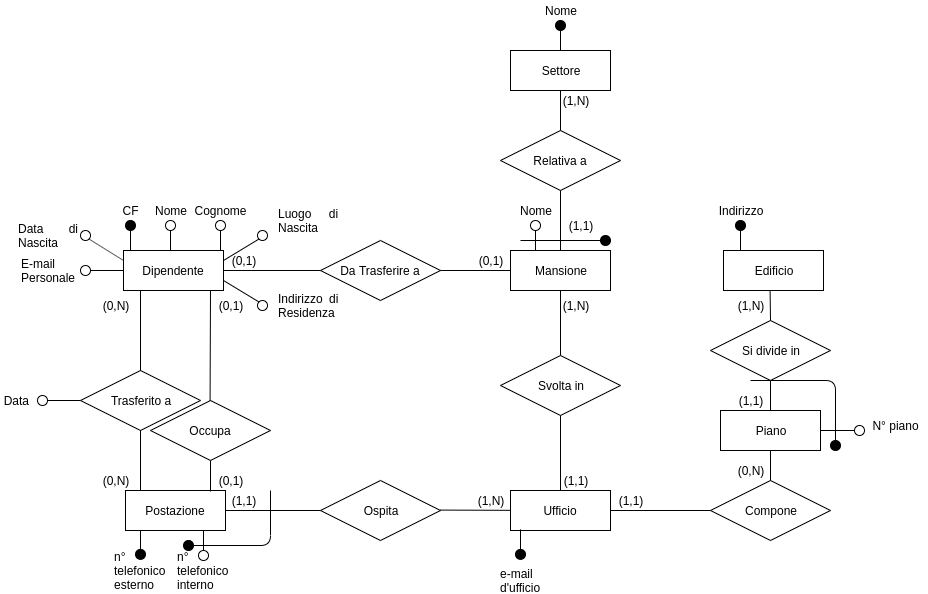

The diagram above was exported from draw.io. Its source (the exported page's mxGraphModel, read from the mxfile embedded in the PNG):
<mxGraphModel dx="1562" dy="738" grid="1" gridSize="10" guides="1" tooltips="1" connect="1" arrows="1" fold="1" page="1" pageScale="1" pageWidth="827" pageHeight="1169" math="0" shadow="0">
  <root>
    <mxCell id="0" />
    <mxCell id="1" parent="0" />
    <mxCell id="2" value="Dipendente" style="whiteSpace=wrap;html=1;align=center;" vertex="1" parent="1">
      <mxGeometry x="363" y="390" width="100" height="40" as="geometry" />
    </mxCell>
    <mxCell id="3" value="" style="ellipse;whiteSpace=wrap;html=1;aspect=fixed;fillColor=#000000;" vertex="1" parent="1">
      <mxGeometry x="365" y="360" width="10" height="10" as="geometry" />
    </mxCell>
    <mxCell id="4" value="" style="endArrow=none;html=1;entryX=0.5;entryY=1;entryDx=0;entryDy=0;exitX=0.12;exitY=0;exitDx=0;exitDy=0;exitPerimeter=0;" edge="1" target="3" parent="1">
      <mxGeometry width="50" height="50" relative="1" as="geometry">
        <mxPoint x="370.0000000000002" y="390" as="sourcePoint" />
        <mxPoint x="405" y="450" as="targetPoint" />
      </mxGeometry>
    </mxCell>
    <mxCell id="5" value="CF" style="text;html=1;strokeColor=none;fillColor=none;align=center;verticalAlign=middle;whiteSpace=wrap;rounded=0;" vertex="1" parent="1">
      <mxGeometry x="350" y="340" width="40" height="20" as="geometry" />
    </mxCell>
    <mxCell id="6" value="" style="ellipse;whiteSpace=wrap;html=1;aspect=fixed;" vertex="1" parent="1">
      <mxGeometry x="405" y="360" width="10" height="10" as="geometry" />
    </mxCell>
    <mxCell id="7" value="" style="endArrow=none;html=1;entryX=0.5;entryY=1;entryDx=0;entryDy=0;exitX=0.12;exitY=0;exitDx=0;exitDy=0;exitPerimeter=0;" edge="1" target="6" parent="1">
      <mxGeometry width="50" height="50" relative="1" as="geometry">
        <mxPoint x="410.0000000000002" y="390" as="sourcePoint" />
        <mxPoint x="445" y="450" as="targetPoint" />
      </mxGeometry>
    </mxCell>
    <mxCell id="8" value="Nome" style="text;html=1;strokeColor=none;fillColor=none;align=center;verticalAlign=middle;whiteSpace=wrap;rounded=0;" vertex="1" parent="1">
      <mxGeometry x="390" y="340" width="40" height="20" as="geometry" />
    </mxCell>
    <mxCell id="9" value="" style="ellipse;whiteSpace=wrap;html=1;aspect=fixed;" vertex="1" parent="1">
      <mxGeometry x="455" y="360" width="10" height="10" as="geometry" />
    </mxCell>
    <mxCell id="10" value="" style="endArrow=none;html=1;entryX=0.5;entryY=1;entryDx=0;entryDy=0;exitX=0.12;exitY=0;exitDx=0;exitDy=0;exitPerimeter=0;" edge="1" target="9" parent="1">
      <mxGeometry width="50" height="50" relative="1" as="geometry">
        <mxPoint x="460.0000000000002" y="390" as="sourcePoint" />
        <mxPoint x="495" y="450" as="targetPoint" />
      </mxGeometry>
    </mxCell>
    <mxCell id="11" value="Cognome" style="text;html=1;strokeColor=none;fillColor=none;align=center;verticalAlign=middle;whiteSpace=wrap;rounded=0;" vertex="1" parent="1">
      <mxGeometry x="440" y="340" width="40" height="20" as="geometry" />
    </mxCell>
    <mxCell id="12" value="" style="ellipse;whiteSpace=wrap;html=1;aspect=fixed;" vertex="1" parent="1">
      <mxGeometry x="497" y="370" width="10" height="10" as="geometry" />
    </mxCell>
    <mxCell id="13" value="" style="endArrow=none;html=1;entryX=0;entryY=1;entryDx=0;entryDy=0;exitX=1;exitY=0.25;exitDx=0;exitDy=0;" edge="1" source="2" target="12" parent="1">
      <mxGeometry width="50" height="50" relative="1" as="geometry">
        <mxPoint x="465" y="410" as="sourcePoint" />
        <mxPoint x="537" y="460" as="targetPoint" />
      </mxGeometry>
    </mxCell>
    <mxCell id="14" value="&lt;div style=&quot;text-align: justify&quot;&gt;&lt;span&gt;Luogo di Nascita&lt;/span&gt;&lt;/div&gt;" style="text;html=1;strokeColor=none;fillColor=none;align=center;verticalAlign=middle;whiteSpace=wrap;rounded=0;" vertex="1" parent="1">
      <mxGeometry x="517" y="350" width="63" height="20" as="geometry" />
    </mxCell>
    <mxCell id="15" value="&lt;div style=&quot;text-align: justify&quot;&gt;&lt;span&gt;Data di Nascita&lt;/span&gt;&lt;/div&gt;" style="text;html=1;strokeColor=none;fillColor=none;align=center;verticalAlign=middle;whiteSpace=wrap;rounded=0;" vertex="1" parent="1">
      <mxGeometry x="257" y="365" width="63" height="20" as="geometry" />
    </mxCell>
    <mxCell id="16" value="" style="ellipse;whiteSpace=wrap;html=1;aspect=fixed;" vertex="1" parent="1">
      <mxGeometry x="497" y="440" width="10" height="10" as="geometry" />
    </mxCell>
    <mxCell id="17" value="" style="endArrow=none;html=1;entryX=0;entryY=0;entryDx=0;entryDy=0;exitX=1;exitY=0.75;exitDx=0;exitDy=0;" edge="1" source="2" target="16" parent="1">
      <mxGeometry width="50" height="50" relative="1" as="geometry">
        <mxPoint x="537" y="490" as="sourcePoint" />
        <mxPoint x="572" y="550" as="targetPoint" />
      </mxGeometry>
    </mxCell>
    <mxCell id="18" value="&lt;div style=&quot;text-align: justify&quot;&gt;&lt;span&gt;Indirizzo di Residenza&lt;/span&gt;&lt;/div&gt;" style="text;html=1;strokeColor=none;fillColor=none;align=center;verticalAlign=middle;whiteSpace=wrap;rounded=0;" vertex="1" parent="1">
      <mxGeometry x="517" y="435" width="63" height="20" as="geometry" />
    </mxCell>
    <mxCell id="19" value="" style="ellipse;whiteSpace=wrap;html=1;aspect=fixed;" vertex="1" parent="1">
      <mxGeometry x="320" y="405" width="10" height="10" as="geometry" />
    </mxCell>
    <mxCell id="20" value="" style="endArrow=none;html=1;entryX=1;entryY=0.5;entryDx=0;entryDy=0;exitX=0;exitY=0.5;exitDx=0;exitDy=0;" edge="1" source="2" target="19" parent="1">
      <mxGeometry width="50" height="50" relative="1" as="geometry">
        <mxPoint x="300" y="430" as="sourcePoint" />
        <mxPoint x="335" y="490" as="targetPoint" />
      </mxGeometry>
    </mxCell>
    <mxCell id="21" value="&lt;div style=&quot;text-align: justify&quot;&gt;&lt;span&gt;E-mail Personale&lt;/span&gt;&lt;/div&gt;" style="text;html=1;strokeColor=none;fillColor=none;align=center;verticalAlign=middle;whiteSpace=wrap;rounded=0;" vertex="1" parent="1">
      <mxGeometry x="260" y="400" width="60" height="20" as="geometry" />
    </mxCell>
    <mxCell id="22" value="" style="ellipse;whiteSpace=wrap;html=1;aspect=fixed;direction=west;" vertex="1" parent="1">
      <mxGeometry x="320" y="370" width="10" height="10" as="geometry" />
    </mxCell>
    <mxCell id="23" value="Mansione" style="whiteSpace=wrap;html=1;align=center;" vertex="1" parent="1">
      <mxGeometry x="750" y="390.00000000000006" width="100" height="40" as="geometry" />
    </mxCell>
    <mxCell id="24" value="Postazione" style="whiteSpace=wrap;html=1;align=center;" vertex="1" parent="1">
      <mxGeometry x="365" y="630" width="100" height="40" as="geometry" />
    </mxCell>
    <mxCell id="25" value="Occupa" style="shape=rhombus;perimeter=rhombusPerimeter;whiteSpace=wrap;html=1;align=center;" vertex="1" parent="1">
      <mxGeometry x="390" y="540" width="120" height="60" as="geometry" />
    </mxCell>
    <mxCell id="26" value="" style="endArrow=none;html=1;" edge="1" parent="1">
      <mxGeometry width="50" height="50" relative="1" as="geometry">
        <mxPoint x="449.57142857142844" y="540.2142857142858" as="sourcePoint" />
        <mxPoint x="450.0000000000002" y="430" as="targetPoint" />
      </mxGeometry>
    </mxCell>
    <mxCell id="27" value="" style="endArrow=none;html=1;entryX=0.5;entryY=1;entryDx=0;entryDy=0;" edge="1" target="25" parent="1">
      <mxGeometry width="50" height="50" relative="1" as="geometry">
        <mxPoint x="450.0000000000002" y="631" as="sourcePoint" />
        <mxPoint x="412.71" y="560" as="targetPoint" />
      </mxGeometry>
    </mxCell>
    <mxCell id="28" value="(0,1)" style="text;html=1;strokeColor=none;fillColor=none;align=center;verticalAlign=middle;whiteSpace=wrap;rounded=0;" vertex="1" parent="1">
      <mxGeometry x="450" y="435" width="40" height="20" as="geometry" />
    </mxCell>
    <mxCell id="29" value="(0,1)" style="text;html=1;strokeColor=none;fillColor=none;align=center;verticalAlign=middle;whiteSpace=wrap;rounded=0;" vertex="1" parent="1">
      <mxGeometry x="450" y="610" width="40" height="20" as="geometry" />
    </mxCell>
    <mxCell id="30" value="Trasferito a" style="shape=rhombus;perimeter=rhombusPerimeter;whiteSpace=wrap;html=1;align=center;" vertex="1" parent="1">
      <mxGeometry x="320" y="510" width="120" height="60" as="geometry" />
    </mxCell>
    <mxCell id="31" value="" style="endArrow=none;html=1;entryX=0.5;entryY=0;entryDx=0;entryDy=0;" edge="1" target="30" parent="1">
      <mxGeometry width="50" height="50" relative="1" as="geometry">
        <mxPoint x="380.0000000000002" y="430" as="sourcePoint" />
        <mxPoint x="150" y="510" as="targetPoint" />
      </mxGeometry>
    </mxCell>
    <mxCell id="32" value="" style="endArrow=none;html=1;entryX=0.5;entryY=1;entryDx=0;entryDy=0;" edge="1" target="30" parent="1">
      <mxGeometry width="50" height="50" relative="1" as="geometry">
        <mxPoint x="380.0000000000002" y="630" as="sourcePoint" />
        <mxPoint x="320" y="590" as="targetPoint" />
      </mxGeometry>
    </mxCell>
    <mxCell id="33" value="" style="ellipse;whiteSpace=wrap;html=1;aspect=fixed;" vertex="1" parent="1">
      <mxGeometry x="277" y="535" width="10" height="10" as="geometry" />
    </mxCell>
    <mxCell id="34" value="" style="endArrow=none;html=1;entryX=1;entryY=0.5;entryDx=0;entryDy=0;exitX=0;exitY=0.5;exitDx=0;exitDy=0;" edge="1" target="33" parent="1">
      <mxGeometry width="50" height="50" relative="1" as="geometry">
        <mxPoint x="320.0000000000002" y="540" as="sourcePoint" />
        <mxPoint x="292" y="620" as="targetPoint" />
      </mxGeometry>
    </mxCell>
    <mxCell id="35" value="&lt;div style=&quot;text-align: justify&quot;&gt;Data&lt;/div&gt;" style="text;html=1;strokeColor=none;fillColor=none;align=right;verticalAlign=middle;whiteSpace=wrap;rounded=0;" vertex="1" parent="1">
      <mxGeometry x="240" y="530" width="30" height="20" as="geometry" />
    </mxCell>
    <mxCell id="36" value="" style="endArrow=none;html=1;exitX=0.5;exitY=0;exitDx=0;exitDy=0;" edge="1" parent="1">
      <mxGeometry width="50" height="50" relative="1" as="geometry">
        <mxPoint x="380.0000000000002" y="690" as="sourcePoint" />
        <mxPoint x="380.0000000000002" y="670" as="targetPoint" />
      </mxGeometry>
    </mxCell>
    <mxCell id="37" value="&lt;div style=&quot;text-align: justify&quot;&gt;&lt;span&gt;n° telefonico esterno&lt;/span&gt;&lt;/div&gt;" style="text;html=1;strokeColor=none;fillColor=none;align=center;verticalAlign=middle;whiteSpace=wrap;rounded=0;" vertex="1" parent="1">
      <mxGeometry x="360" y="700" width="40" height="20" as="geometry" />
    </mxCell>
    <mxCell id="38" value="" style="ellipse;whiteSpace=wrap;html=1;aspect=fixed;" vertex="1" parent="1">
      <mxGeometry x="438" y="690" width="10" height="10" as="geometry" />
    </mxCell>
    <mxCell id="39" value="" style="endArrow=none;html=1;exitX=0.5;exitY=0;exitDx=0;exitDy=0;" edge="1" source="38" parent="1">
      <mxGeometry width="50" height="50" relative="1" as="geometry">
        <mxPoint x="433" y="690" as="sourcePoint" />
        <mxPoint x="443" y="670" as="targetPoint" />
      </mxGeometry>
    </mxCell>
    <mxCell id="40" value="&lt;div style=&quot;text-align: justify&quot;&gt;&lt;span&gt;n° telefonico interno&lt;/span&gt;&lt;/div&gt;" style="text;html=1;strokeColor=none;fillColor=none;align=center;verticalAlign=middle;whiteSpace=wrap;rounded=0;" vertex="1" parent="1">
      <mxGeometry x="423" y="700" width="40" height="20" as="geometry" />
    </mxCell>
    <mxCell id="41" value="(0,N)" style="text;html=1;strokeColor=none;fillColor=none;align=center;verticalAlign=middle;whiteSpace=wrap;rounded=0;" vertex="1" parent="1">
      <mxGeometry x="335" y="435" width="40" height="20" as="geometry" />
    </mxCell>
    <mxCell id="42" value="(0,N)" style="text;html=1;strokeColor=none;fillColor=none;align=center;verticalAlign=middle;whiteSpace=wrap;rounded=0;" vertex="1" parent="1">
      <mxGeometry x="335" y="610" width="40" height="20" as="geometry" />
    </mxCell>
    <mxCell id="43" value="" style="ellipse;whiteSpace=wrap;html=1;aspect=fixed;fillColor=#000000;" vertex="1" parent="1">
      <mxGeometry x="375" y="688.89" width="10" height="10" as="geometry" />
    </mxCell>
    <mxCell id="44" value="Ufficio" style="whiteSpace=wrap;html=1;align=center;" vertex="1" parent="1">
      <mxGeometry x="750" y="630" width="100" height="40" as="geometry" />
    </mxCell>
    <mxCell id="45" value="Ospita" style="shape=rhombus;perimeter=rhombusPerimeter;whiteSpace=wrap;html=1;align=center;" vertex="1" parent="1">
      <mxGeometry x="560" y="620" width="120" height="60" as="geometry" />
    </mxCell>
    <mxCell id="46" value="" style="endArrow=none;html=1;exitX=1;exitY=0.5;exitDx=0;exitDy=0;entryX=0;entryY=0.5;entryDx=0;entryDy=0;" edge="1" source="24" target="45" parent="1">
      <mxGeometry width="50" height="50" relative="1" as="geometry">
        <mxPoint x="530" y="760" as="sourcePoint" />
        <mxPoint x="580" y="710" as="targetPoint" />
      </mxGeometry>
    </mxCell>
    <mxCell id="47" value="" style="endArrow=none;html=1;exitX=1;exitY=0.5;exitDx=0;exitDy=0;" edge="1" target="44" parent="1">
      <mxGeometry width="50" height="50" relative="1" as="geometry">
        <mxPoint x="680" y="649.5799999999999" as="sourcePoint" />
        <mxPoint x="775" y="649.58" as="targetPoint" />
      </mxGeometry>
    </mxCell>
    <mxCell id="48" value="(1,1)" style="text;html=1;strokeColor=none;fillColor=none;align=center;verticalAlign=middle;whiteSpace=wrap;rounded=0;" vertex="1" parent="1">
      <mxGeometry x="463" y="630" width="40" height="20" as="geometry" />
    </mxCell>
    <mxCell id="49" value="(1,N)" style="text;html=1;strokeColor=none;fillColor=none;align=center;verticalAlign=middle;whiteSpace=wrap;rounded=0;" vertex="1" parent="1">
      <mxGeometry x="710" y="630" width="40" height="20" as="geometry" />
    </mxCell>
    <mxCell id="50" value="" style="endArrow=none;html=1;exitX=0.5;exitY=0;exitDx=0;exitDy=0;" edge="1" parent="1">
      <mxGeometry width="50" height="50" relative="1" as="geometry">
        <mxPoint x="760" y="688.8899999999999" as="sourcePoint" />
        <mxPoint x="760" y="668.8899999999999" as="targetPoint" />
      </mxGeometry>
    </mxCell>
    <mxCell id="51" value="&lt;div style=&quot;text-align: justify&quot;&gt;&lt;span&gt;e-mail d'ufficio&lt;/span&gt;&lt;/div&gt;" style="text;html=1;strokeColor=none;fillColor=none;align=center;verticalAlign=middle;whiteSpace=wrap;rounded=0;" vertex="1" parent="1">
      <mxGeometry x="740" y="710" width="40" height="20" as="geometry" />
    </mxCell>
    <mxCell id="52" value="Compone" style="shape=rhombus;perimeter=rhombusPerimeter;whiteSpace=wrap;html=1;align=center;" vertex="1" parent="1">
      <mxGeometry x="950" y="620" width="120" height="60" as="geometry" />
    </mxCell>
    <mxCell id="53" value="" style="endArrow=none;html=1;" edge="1" source="44" target="52" parent="1">
      <mxGeometry width="50" height="50" relative="1" as="geometry">
        <mxPoint x="880" y="649.17" as="sourcePoint" />
        <mxPoint x="950" y="649" as="targetPoint" />
      </mxGeometry>
    </mxCell>
    <mxCell id="54" value="Piano" style="whiteSpace=wrap;html=1;align=center;" vertex="1" parent="1">
      <mxGeometry x="960" y="550" width="100" height="40" as="geometry" />
    </mxCell>
    <mxCell id="55" value="" style="endArrow=none;html=1;" edge="1" source="56" parent="1">
      <mxGeometry width="50" height="50" relative="1" as="geometry">
        <mxPoint x="430" y="680" as="sourcePoint" />
        <mxPoint x="510" y="630" as="targetPoint" />
        <Array as="points">
          <mxPoint x="510" y="685" />
        </Array>
      </mxGeometry>
    </mxCell>
    <mxCell id="56" value="" style="ellipse;whiteSpace=wrap;html=1;aspect=fixed;fillColor=#000000;" vertex="1" parent="1">
      <mxGeometry x="423" y="680" width="10" height="10" as="geometry" />
    </mxCell>
    <mxCell id="57" value="" style="endArrow=none;html=1;" edge="1" target="56" parent="1">
      <mxGeometry width="50" height="50" relative="1" as="geometry">
        <mxPoint x="430.0000000000002" y="680" as="sourcePoint" />
        <mxPoint x="510" y="630" as="targetPoint" />
        <Array as="points" />
      </mxGeometry>
    </mxCell>
    <mxCell id="58" value="" style="endArrow=none;html=1;exitX=0.5;exitY=0;exitDx=0;exitDy=0;entryX=0.5;entryY=1;entryDx=0;entryDy=0;" edge="1" source="52" target="54" parent="1">
      <mxGeometry width="50" height="50" relative="1" as="geometry">
        <mxPoint x="880" y="610" as="sourcePoint" />
        <mxPoint x="930" y="560" as="targetPoint" />
      </mxGeometry>
    </mxCell>
    <mxCell id="59" value="&lt;div style=&quot;text-align: justify&quot;&gt;&lt;span&gt;N° piano&lt;/span&gt;&lt;/div&gt;" style="text;html=1;strokeColor=none;fillColor=none;align=center;verticalAlign=middle;whiteSpace=wrap;rounded=0;" vertex="1" parent="1">
      <mxGeometry x="1104" y="555" width="63" height="20" as="geometry" />
    </mxCell>
    <mxCell id="60" value="" style="ellipse;whiteSpace=wrap;html=1;aspect=fixed;" vertex="1" parent="1">
      <mxGeometry x="1094" y="565" width="10" height="10" as="geometry" />
    </mxCell>
    <mxCell id="61" value="" style="endArrow=none;html=1;" edge="1" source="54" target="60" parent="1">
      <mxGeometry width="50" height="50" relative="1" as="geometry">
        <mxPoint x="1060" y="575" as="sourcePoint" />
        <mxPoint x="1127" y="575" as="targetPoint" />
      </mxGeometry>
    </mxCell>
    <mxCell id="62" value="(1,1)" style="text;html=1;strokeColor=none;fillColor=none;align=center;verticalAlign=middle;whiteSpace=wrap;rounded=0;" vertex="1" parent="1">
      <mxGeometry x="850" y="630" width="40" height="20" as="geometry" />
    </mxCell>
    <mxCell id="63" value="(0,N)" style="text;html=1;strokeColor=none;fillColor=none;align=center;verticalAlign=middle;whiteSpace=wrap;rounded=0;" vertex="1" parent="1">
      <mxGeometry x="970" y="600" width="40" height="20" as="geometry" />
    </mxCell>
    <mxCell id="64" value="Si divide in" style="shape=rhombus;perimeter=rhombusPerimeter;whiteSpace=wrap;html=1;align=center;" vertex="1" parent="1">
      <mxGeometry x="950" y="460" width="120" height="60" as="geometry" />
    </mxCell>
    <mxCell id="65" value="Edificio" style="whiteSpace=wrap;html=1;align=center;" vertex="1" parent="1">
      <mxGeometry x="963" y="390" width="100" height="40" as="geometry" />
    </mxCell>
    <mxCell id="66" value="" style="endArrow=none;html=1;entryX=0.466;entryY=1.014;entryDx=0;entryDy=0;entryPerimeter=0;exitX=0.5;exitY=0;exitDx=0;exitDy=0;" edge="1" source="64" target="65" parent="1">
      <mxGeometry width="50" height="50" relative="1" as="geometry">
        <mxPoint x="830" y="490" as="sourcePoint" />
        <mxPoint x="880" y="440" as="targetPoint" />
      </mxGeometry>
    </mxCell>
    <mxCell id="67" value="" style="endArrow=none;html=1;entryX=0.5;entryY=1;entryDx=0;entryDy=0;exitX=0.5;exitY=0;exitDx=0;exitDy=0;" edge="1" source="54" target="64" parent="1">
      <mxGeometry width="50" height="50" relative="1" as="geometry">
        <mxPoint x="900" y="550" as="sourcePoint" />
        <mxPoint x="950" y="500" as="targetPoint" />
      </mxGeometry>
    </mxCell>
    <mxCell id="68" value="" style="ellipse;whiteSpace=wrap;html=1;aspect=fixed;fillColor=#000000;" vertex="1" parent="1">
      <mxGeometry x="975" y="360" width="10" height="10" as="geometry" />
    </mxCell>
    <mxCell id="69" value="" style="endArrow=none;html=1;entryX=0.5;entryY=1;entryDx=0;entryDy=0;exitX=0.12;exitY=0;exitDx=0;exitDy=0;exitPerimeter=0;" edge="1" target="68" parent="1">
      <mxGeometry width="50" height="50" relative="1" as="geometry">
        <mxPoint x="980" y="390" as="sourcePoint" />
        <mxPoint x="1015" y="450" as="targetPoint" />
      </mxGeometry>
    </mxCell>
    <mxCell id="70" value="Indirizzo" style="text;html=1;strokeColor=none;fillColor=none;align=center;verticalAlign=middle;whiteSpace=wrap;rounded=0;" vertex="1" parent="1">
      <mxGeometry x="960" y="340" width="40" height="20" as="geometry" />
    </mxCell>
    <mxCell id="71" value="" style="ellipse;whiteSpace=wrap;html=1;aspect=fixed;fillColor=#000000;" vertex="1" parent="1">
      <mxGeometry x="1070" y="580" width="10" height="10" as="geometry" />
    </mxCell>
    <mxCell id="72" value="(1,1)" style="text;html=1;strokeColor=none;fillColor=none;align=center;verticalAlign=middle;whiteSpace=wrap;rounded=0;" vertex="1" parent="1">
      <mxGeometry x="970" y="530" width="40" height="20" as="geometry" />
    </mxCell>
    <mxCell id="73" value="" style="endArrow=none;html=1;exitX=0.5;exitY=0;exitDx=0;exitDy=0;" edge="1" source="71" parent="1">
      <mxGeometry width="50" height="50" relative="1" as="geometry">
        <mxPoint x="1070" y="580" as="sourcePoint" />
        <mxPoint x="990" y="520" as="targetPoint" />
        <Array as="points">
          <mxPoint x="1075" y="520" />
        </Array>
      </mxGeometry>
    </mxCell>
    <mxCell id="74" value="(1,N)" style="text;html=1;strokeColor=none;fillColor=none;align=center;verticalAlign=middle;whiteSpace=wrap;rounded=0;" vertex="1" parent="1">
      <mxGeometry x="970" y="435" width="40" height="20" as="geometry" />
    </mxCell>
    <mxCell id="75" value="" style="endArrow=none;html=1;exitX=0;exitY=0;exitDx=0;exitDy=0;" edge="1" source="22" parent="1">
      <mxGeometry width="50" height="50" relative="1" as="geometry">
        <mxPoint x="300" y="290" as="sourcePoint" />
        <mxPoint x="363" y="400" as="targetPoint" />
      </mxGeometry>
    </mxCell>
    <mxCell id="76" value="Svolta in" style="shape=rhombus;perimeter=rhombusPerimeter;whiteSpace=wrap;html=1;align=center;" vertex="1" parent="1">
      <mxGeometry x="740" y="495" width="120" height="60" as="geometry" />
    </mxCell>
    <mxCell id="77" value="" style="endArrow=none;html=1;entryX=0.5;entryY=1;entryDx=0;entryDy=0;" edge="1" source="44" target="76" parent="1">
      <mxGeometry width="50" height="50" relative="1" as="geometry">
        <mxPoint x="650" y="560" as="sourcePoint" />
        <mxPoint x="700" y="510" as="targetPoint" />
      </mxGeometry>
    </mxCell>
    <mxCell id="78" value="" style="endArrow=none;html=1;entryX=0.5;entryY=0;entryDx=0;entryDy=0;" edge="1" source="23" target="76" parent="1">
      <mxGeometry width="50" height="50" relative="1" as="geometry">
        <mxPoint x="650" y="510" as="sourcePoint" />
        <mxPoint x="700" y="460" as="targetPoint" />
      </mxGeometry>
    </mxCell>
    <mxCell id="79" value="Da Trasferire a" style="shape=rhombus;perimeter=rhombusPerimeter;whiteSpace=wrap;html=1;align=center;" vertex="1" parent="1">
      <mxGeometry x="560" y="380" width="120" height="60" as="geometry" />
    </mxCell>
    <mxCell id="80" value="" style="endArrow=none;html=1;exitX=1;exitY=0.5;exitDx=0;exitDy=0;" edge="1" source="79" target="23" parent="1">
      <mxGeometry width="50" height="50" relative="1" as="geometry">
        <mxPoint x="680" y="420" as="sourcePoint" />
        <mxPoint x="740" y="400" as="targetPoint" />
      </mxGeometry>
    </mxCell>
    <mxCell id="81" value="" style="endArrow=none;html=1;exitX=1;exitY=0.5;exitDx=0;exitDy=0;entryX=0;entryY=0.5;entryDx=0;entryDy=0;" edge="1" source="2" target="79" parent="1">
      <mxGeometry width="50" height="50" relative="1" as="geometry">
        <mxPoint x="510" y="440" as="sourcePoint" />
        <mxPoint x="560" y="390" as="targetPoint" />
      </mxGeometry>
    </mxCell>
    <mxCell id="82" value="(1,1)" style="text;html=1;strokeColor=none;fillColor=none;align=center;verticalAlign=middle;whiteSpace=wrap;rounded=0;" vertex="1" parent="1">
      <mxGeometry x="795" y="610" width="40" height="20" as="geometry" />
    </mxCell>
    <mxCell id="83" value="(1,N)" style="text;html=1;strokeColor=none;fillColor=none;align=center;verticalAlign=middle;whiteSpace=wrap;rounded=0;" vertex="1" parent="1">
      <mxGeometry x="795" y="435" width="40" height="20" as="geometry" />
    </mxCell>
    <mxCell id="84" value="(0,1)" style="text;html=1;strokeColor=none;fillColor=none;align=center;verticalAlign=middle;whiteSpace=wrap;rounded=0;" vertex="1" parent="1">
      <mxGeometry x="463" y="390" width="40" height="20" as="geometry" />
    </mxCell>
    <mxCell id="85" value="(0,1)" style="text;html=1;strokeColor=none;fillColor=none;align=center;verticalAlign=middle;whiteSpace=wrap;rounded=0;" vertex="1" parent="1">
      <mxGeometry x="710" y="390" width="40" height="20" as="geometry" />
    </mxCell>
    <mxCell id="86" value="" style="ellipse;whiteSpace=wrap;html=1;aspect=fixed;" vertex="1" parent="1">
      <mxGeometry x="770" y="360" width="10" height="10" as="geometry" />
    </mxCell>
    <mxCell id="87" value="" style="endArrow=none;html=1;entryX=0.5;entryY=1;entryDx=0;entryDy=0;exitX=0.12;exitY=0;exitDx=0;exitDy=0;exitPerimeter=0;" edge="1" target="86" parent="1">
      <mxGeometry width="50" height="50" relative="1" as="geometry">
        <mxPoint x="775" y="390" as="sourcePoint" />
        <mxPoint x="810" y="450" as="targetPoint" />
      </mxGeometry>
    </mxCell>
    <mxCell id="88" value="Nome" style="text;html=1;strokeColor=none;fillColor=none;align=center;verticalAlign=middle;whiteSpace=wrap;rounded=0;" vertex="1" parent="1">
      <mxGeometry x="755" y="340" width="40" height="20" as="geometry" />
    </mxCell>
    <mxCell id="89" value="" style="ellipse;whiteSpace=wrap;html=1;aspect=fixed;fillColor=#000000;" vertex="1" parent="1">
      <mxGeometry x="840" y="375" width="10" height="10" as="geometry" />
    </mxCell>
    <mxCell id="90" value="" style="endArrow=none;html=1;entryX=0;entryY=0.5;entryDx=0;entryDy=0;" edge="1" target="89" parent="1">
      <mxGeometry width="50" height="50" relative="1" as="geometry">
        <mxPoint x="760" y="380" as="sourcePoint" />
        <mxPoint x="730" y="330" as="targetPoint" />
      </mxGeometry>
    </mxCell>
    <mxCell id="91" value="" style="ellipse;whiteSpace=wrap;html=1;aspect=fixed;fillColor=#000000;" vertex="1" parent="1">
      <mxGeometry x="755" y="688.89" width="10" height="10" as="geometry" />
    </mxCell>
    <mxCell id="92" value="Relativa a" style="shape=rhombus;perimeter=rhombusPerimeter;whiteSpace=wrap;html=1;align=center;" vertex="1" parent="1">
      <mxGeometry x="740" y="270" width="120" height="60" as="geometry" />
    </mxCell>
    <mxCell id="93" value="Settore" style="whiteSpace=wrap;html=1;align=center;" vertex="1" parent="1">
      <mxGeometry x="750" y="190.00000000000006" width="100" height="40" as="geometry" />
    </mxCell>
    <mxCell id="94" value="" style="ellipse;whiteSpace=wrap;html=1;aspect=fixed;fillColor=#000000;" vertex="1" parent="1">
      <mxGeometry x="795" y="160" width="10" height="10" as="geometry" />
    </mxCell>
    <mxCell id="95" value="" style="endArrow=none;html=1;entryX=0.5;entryY=1;entryDx=0;entryDy=0;exitX=0.12;exitY=0;exitDx=0;exitDy=0;exitPerimeter=0;" edge="1" target="94" parent="1">
      <mxGeometry width="50" height="50" relative="1" as="geometry">
        <mxPoint x="800" y="190.0000000000001" as="sourcePoint" />
        <mxPoint x="835" y="250" as="targetPoint" />
      </mxGeometry>
    </mxCell>
    <mxCell id="96" value="Nome" style="text;html=1;strokeColor=none;fillColor=none;align=center;verticalAlign=middle;whiteSpace=wrap;rounded=0;" vertex="1" parent="1">
      <mxGeometry x="780" y="140" width="40" height="20" as="geometry" />
    </mxCell>
    <mxCell id="97" value="" style="endArrow=none;html=1;entryX=0.5;entryY=0;entryDx=0;entryDy=0;exitX=0.5;exitY=1;exitDx=0;exitDy=0;" edge="1" source="92" target="23" parent="1">
      <mxGeometry width="50" height="50" relative="1" as="geometry">
        <mxPoint x="660" y="350" as="sourcePoint" />
        <mxPoint x="710" y="300" as="targetPoint" />
      </mxGeometry>
    </mxCell>
    <mxCell id="98" value="" style="endArrow=none;html=1;entryX=0.5;entryY=0;entryDx=0;entryDy=0;exitX=0.5;exitY=1;exitDx=0;exitDy=0;" edge="1" source="93" target="92" parent="1">
      <mxGeometry width="50" height="50" relative="1" as="geometry">
        <mxPoint x="590" y="260" as="sourcePoint" />
        <mxPoint x="640" y="210" as="targetPoint" />
      </mxGeometry>
    </mxCell>
    <mxCell id="99" value="(1,1)" style="text;html=1;strokeColor=none;fillColor=none;align=center;verticalAlign=middle;whiteSpace=wrap;rounded=0;" vertex="1" parent="1">
      <mxGeometry x="800" y="355" width="40" height="20" as="geometry" />
    </mxCell>
    <mxCell id="100" value="(1,N)" style="text;html=1;strokeColor=none;fillColor=none;align=center;verticalAlign=middle;whiteSpace=wrap;rounded=0;" vertex="1" parent="1">
      <mxGeometry x="795" y="230" width="40" height="20" as="geometry" />
    </mxCell>
  </root>
</mxGraphModel>